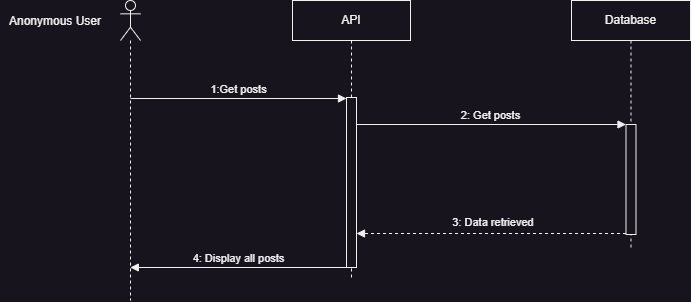

The diagram above was exported from draw.io. Its source (the exported page's mxGraphModel, read from the mxfile embedded in the PNG):
<mxGraphModel dx="1816" dy="610" grid="1" gridSize="10" guides="1" tooltips="1" connect="1" arrows="1" fold="1" page="1" pageScale="1" pageWidth="827" pageHeight="1169" math="0" shadow="0">
  <root>
    <mxCell id="0" />
    <mxCell id="1" parent="0" />
    <mxCell id="yK-H-6931CnqE_i2GKJE-1" value="" style="shape=umlLifeline;perimeter=lifelinePerimeter;whiteSpace=wrap;html=1;container=1;dropTarget=0;collapsible=0;recursiveResize=0;outlineConnect=0;portConstraint=eastwest;newEdgeStyle={&quot;curved&quot;:0,&quot;rounded&quot;:0};participant=umlActor;" vertex="1" parent="1">
      <mxGeometry x="110" y="160" width="20" height="300" as="geometry" />
    </mxCell>
    <mxCell id="yK-H-6931CnqE_i2GKJE-2" value="Anonymous User" style="text;html=1;align=center;verticalAlign=middle;whiteSpace=wrap;rounded=0;" vertex="1" parent="1">
      <mxGeometry x="-10" y="166" width="110" height="30" as="geometry" />
    </mxCell>
    <mxCell id="yK-H-6931CnqE_i2GKJE-3" value="Database" style="shape=umlLifeline;perimeter=lifelinePerimeter;whiteSpace=wrap;html=1;container=1;dropTarget=0;collapsible=0;recursiveResize=0;outlineConnect=0;portConstraint=eastwest;newEdgeStyle={&quot;edgeStyle&quot;:&quot;elbowEdgeStyle&quot;,&quot;elbow&quot;:&quot;vertical&quot;,&quot;curved&quot;:0,&quot;rounded&quot;:0};" vertex="1" parent="1">
      <mxGeometry x="561" y="160" width="119" height="250" as="geometry" />
    </mxCell>
    <mxCell id="yK-H-6931CnqE_i2GKJE-4" value="" style="html=1;points=[[0,0,0,0,5],[0,1,0,0,-5],[1,0,0,0,5],[1,1,0,0,-5]];perimeter=orthogonalPerimeter;outlineConnect=0;targetShapes=umlLifeline;portConstraint=eastwest;newEdgeStyle={&quot;curved&quot;:0,&quot;rounded&quot;:0};" vertex="1" parent="yK-H-6931CnqE_i2GKJE-3">
      <mxGeometry x="54.5" y="124" width="10" height="110" as="geometry" />
    </mxCell>
    <mxCell id="yK-H-6931CnqE_i2GKJE-5" value="API" style="shape=umlLifeline;perimeter=lifelinePerimeter;whiteSpace=wrap;html=1;container=1;dropTarget=0;collapsible=0;recursiveResize=0;outlineConnect=0;portConstraint=eastwest;newEdgeStyle={&quot;edgeStyle&quot;:&quot;elbowEdgeStyle&quot;,&quot;elbow&quot;:&quot;vertical&quot;,&quot;curved&quot;:0,&quot;rounded&quot;:0};" vertex="1" parent="1">
      <mxGeometry x="282" y="160" width="118" height="280" as="geometry" />
    </mxCell>
    <mxCell id="yK-H-6931CnqE_i2GKJE-6" value="" style="html=1;points=[[0,0,0,0,5],[0,1,0,0,-5],[1,0,0,0,5],[1,1,0,0,-5]];perimeter=orthogonalPerimeter;outlineConnect=0;targetShapes=umlLifeline;portConstraint=eastwest;newEdgeStyle={&quot;curved&quot;:0,&quot;rounded&quot;:0};" vertex="1" parent="yK-H-6931CnqE_i2GKJE-5">
      <mxGeometry x="54" y="97" width="10" height="170" as="geometry" />
    </mxCell>
    <mxCell id="yK-H-6931CnqE_i2GKJE-7" value="1:Get posts" style="html=1;verticalAlign=bottom;endArrow=block;curved=0;rounded=0;" edge="1" parent="1">
      <mxGeometry width="80" relative="1" as="geometry">
        <mxPoint x="119.98717948717945" y="258" as="sourcePoint" />
        <mxPoint x="336" y="258" as="targetPoint" />
      </mxGeometry>
    </mxCell>
    <mxCell id="yK-H-6931CnqE_i2GKJE-8" value="2: Get posts" style="html=1;verticalAlign=bottom;endArrow=block;curved=0;rounded=0;" edge="1" parent="1" target="yK-H-6931CnqE_i2GKJE-4">
      <mxGeometry width="80" relative="1" as="geometry">
        <mxPoint x="346" y="284" as="sourcePoint" />
        <mxPoint x="610" y="285" as="targetPoint" />
      </mxGeometry>
    </mxCell>
    <mxCell id="yK-H-6931CnqE_i2GKJE-9" value="" style="html=1;verticalAlign=bottom;labelBackgroundColor=none;endArrow=block;endFill=1;dashed=1;rounded=0;" edge="1" parent="1" target="yK-H-6931CnqE_i2GKJE-6">
      <mxGeometry width="160" relative="1" as="geometry">
        <mxPoint x="615.5" y="393" as="sourcePoint" />
        <mxPoint x="341.1491228070174" y="393" as="targetPoint" />
      </mxGeometry>
    </mxCell>
    <mxCell id="yK-H-6931CnqE_i2GKJE-10" value="3: Data retrieved" style="text;html=1;align=center;verticalAlign=middle;whiteSpace=wrap;rounded=0;fontSize=11;" vertex="1" parent="1">
      <mxGeometry x="430" y="367" width="106" height="30" as="geometry" />
    </mxCell>
    <mxCell id="yK-H-6931CnqE_i2GKJE-25" value="4: Display all posts" style="html=1;verticalAlign=bottom;endArrow=block;curved=0;rounded=0;" edge="1" parent="1" target="yK-H-6931CnqE_i2GKJE-1">
      <mxGeometry width="80" relative="1" as="geometry">
        <mxPoint x="336" y="427" as="sourcePoint" />
        <mxPoint x="50" y="427" as="targetPoint" />
      </mxGeometry>
    </mxCell>
  </root>
</mxGraphModel>